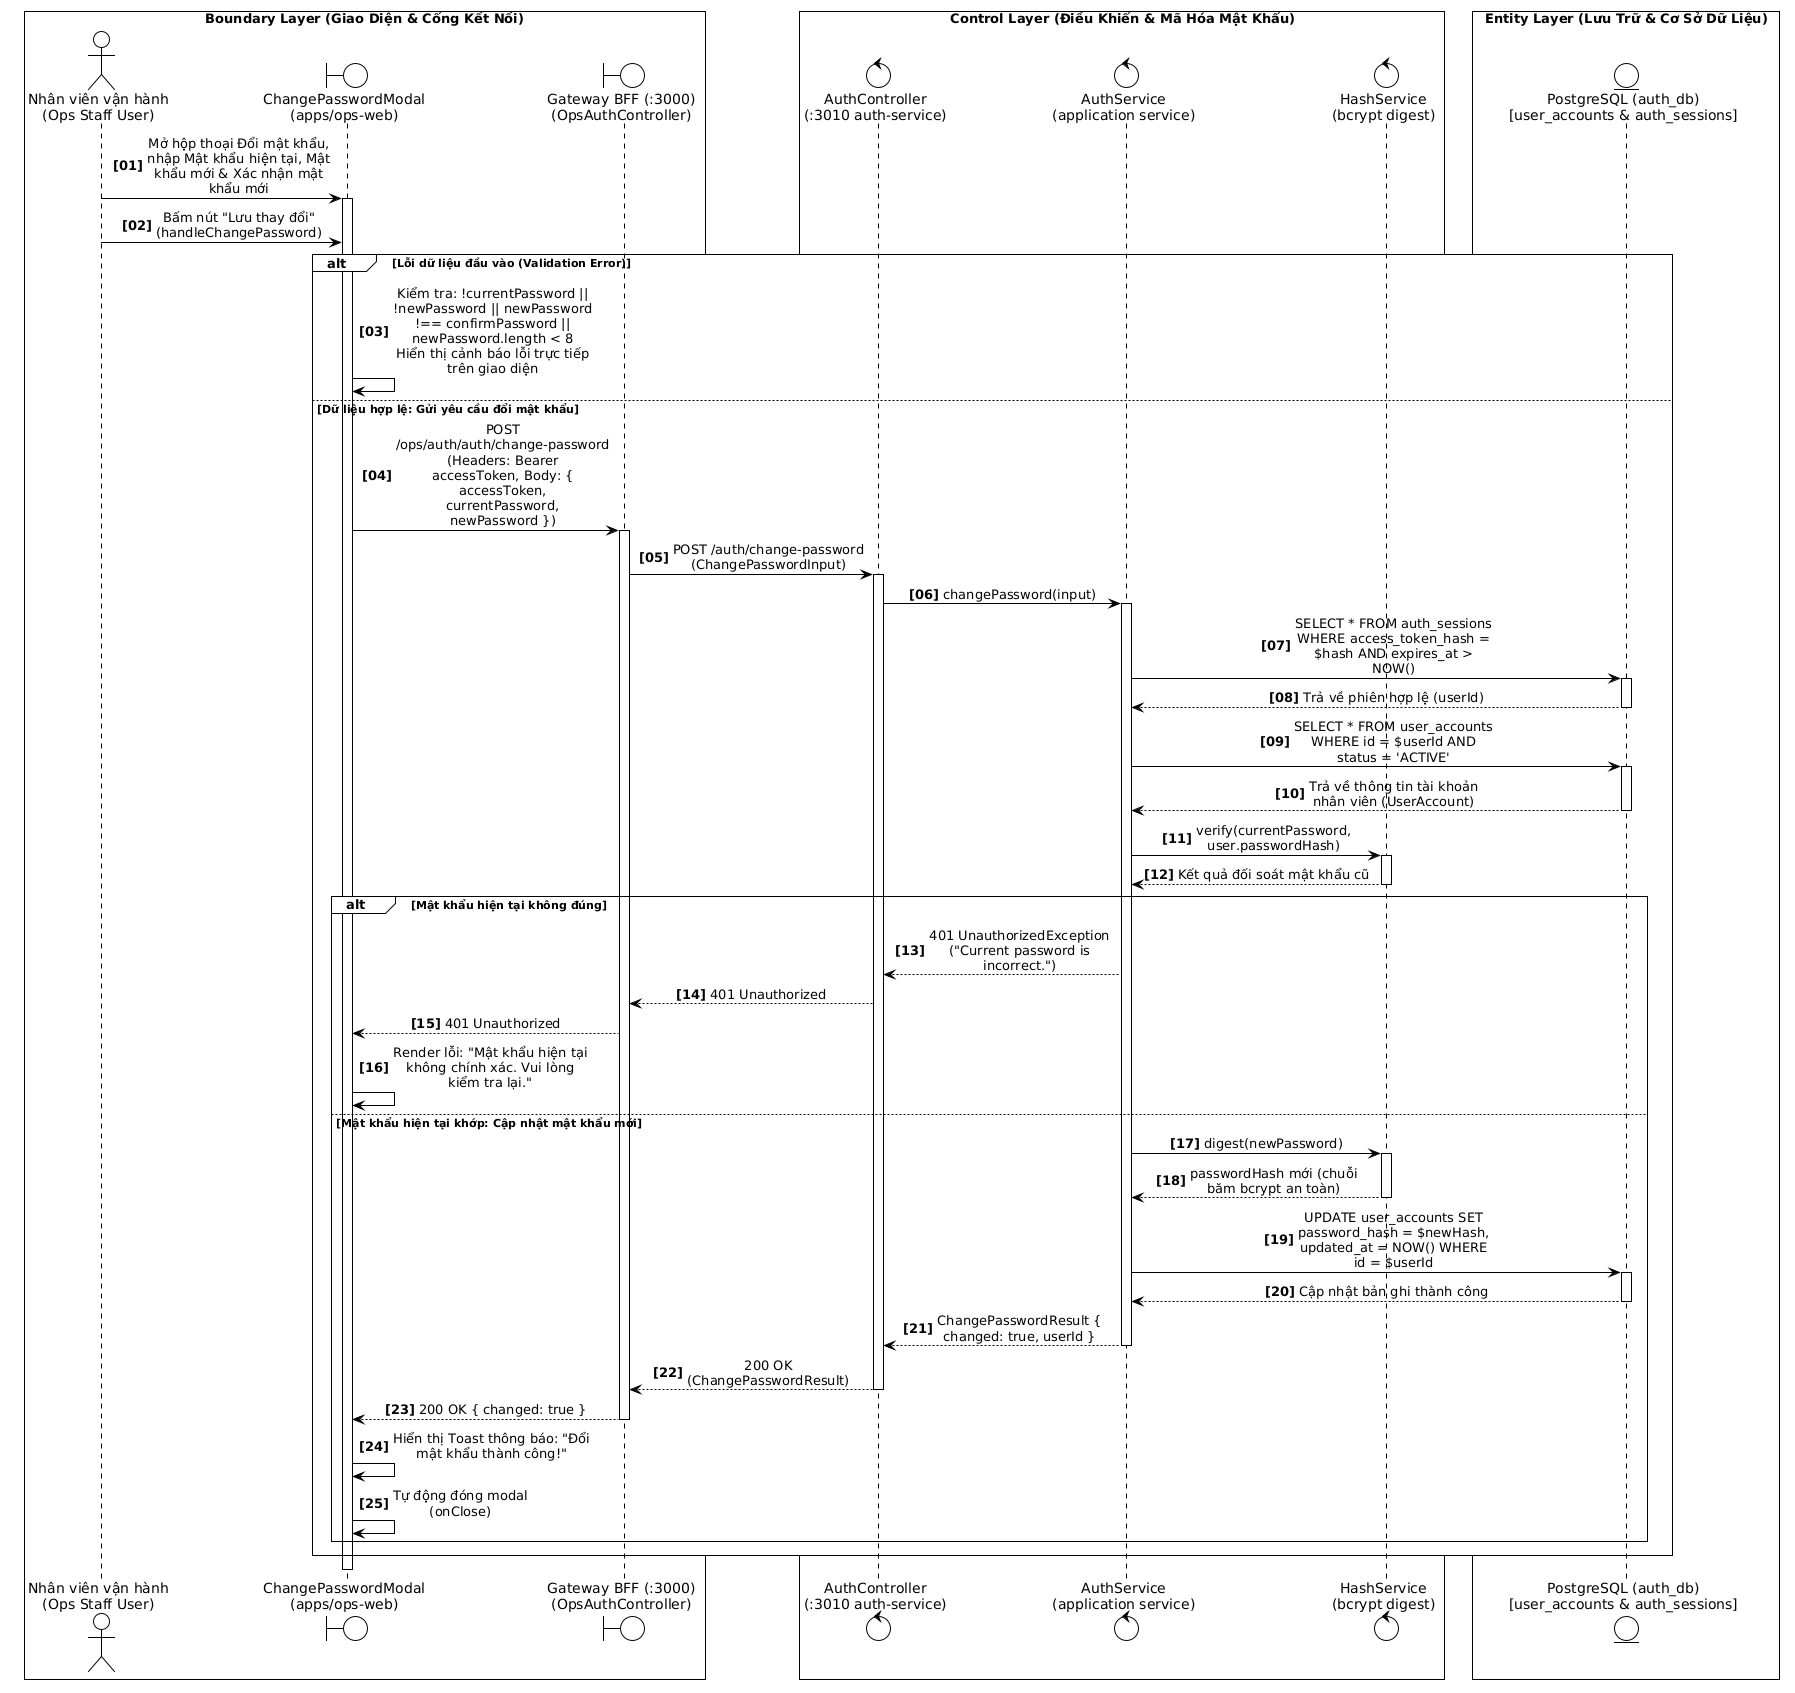

The diagram above was rendered by PlantUML. Its source (embedded in the PNG):
@startuml
!theme plain
skinparam monochrome true
skinparam sequenceMessageAlign center
skinparam responseMessageBelowArrow true
skinparam maxMessageSize 140
skinparam wrapWidth 200
skinparam BoxPadding 8
autonumber "<b>[00]</b>"

box "Boundary Layer (Giao Diện & Cổng Kết Nối)" #FFFFFF
actor "Nhân viên vận hành\n(Ops Staff User)" as Ops
boundary "ChangePasswordModal\n(apps/ops-web)" as UI
boundary "Gateway BFF (:3000)\n(OpsAuthController)" as Gateway
end box

box "Control Layer (Điều Khiển & Mã Hóa Mật Khẩu)" #FFFFFF
control "AuthController\n(:3010 auth-service)" as AuthCtrl
control "AuthService\n(application service)" as AuthSvc
control "HashService\n(bcrypt digest)" as HashSvc
end box

box "Entity Layer (Lưu Trữ & Cơ Sở Dữ Liệu)" #FFFFFF
entity "PostgreSQL (auth_db)\n[user_accounts & auth_sessions]" as AuthDB
end box

' GIAI ĐOẠN 1: NHẬP LIỆU VÀ KIỂM TRA ĐẦU VÀO FORM ĐỔI MẬT KHẨU
Ops -> UI: Mở hộp thoại Đổi mật khẩu,\nnhập Mật khẩu hiện tại, Mật khẩu mới & Xác nhận mật khẩu mới
activate UI

Ops -> UI: Bấm nút "Lưu thay đổi" (handleChangePassword)

alt Lỗi dữ liệu đầu vào (Validation Error)
    UI -> UI: Kiểm tra: !currentPassword || !newPassword || newPassword !== confirmPassword || newPassword.length < 8\nHiển thị cảnh báo lỗi trực tiếp trên giao diện
else Dữ liệu hợp lệ: Gửi yêu cầu đổi mật khẩu
    UI -> Gateway: POST /ops/auth/auth/change-password\n(Headers: Bearer accessToken, Body: { accessToken, currentPassword, newPassword })
    activate Gateway

    ' GIAI ĐOẠN 2: XÁC THỰC MẬT KHẨU CŨ & BĂM MẬT KHẨU MỚI
    Gateway -> AuthCtrl: POST /auth/change-password (ChangePasswordInput)
    activate AuthCtrl

    AuthCtrl -> AuthSvc: changePassword(input)
    activate AuthSvc

    AuthSvc -> AuthDB: SELECT * FROM auth_sessions WHERE access_token_hash = $hash AND expires_at > NOW()
    activate AuthDB
    AuthDB --> AuthSvc: Trả về phiên hợp lệ (userId)
    deactivate AuthDB

    AuthSvc -> AuthDB: SELECT * FROM user_accounts WHERE id = $userId AND status = 'ACTIVE'
    activate AuthDB
    AuthDB --> AuthSvc: Trả về thông tin tài khoản nhân viên (UserAccount)
    deactivate AuthDB

    AuthSvc -> HashSvc: verify(currentPassword, user.passwordHash)
    activate HashSvc
    HashSvc --> AuthSvc: Kết quả đối soát mật khẩu cũ
    deactivate HashSvc

    alt Mật khẩu hiện tại không đúng
        AuthSvc --> AuthCtrl: 401 UnauthorizedException ("Current password is incorrect.")
        AuthCtrl --> Gateway: 401 Unauthorized
        Gateway --> UI: 401 Unauthorized
        UI -> UI: Render lỗi: "Mật khẩu hiện tại không chính xác. Vui lòng kiểm tra lại."
    else Mật khẩu hiện tại khớp: Cập nhật mật khẩu mới
        AuthSvc -> HashSvc: digest(newPassword)
        activate HashSvc
        HashSvc --> AuthSvc: passwordHash mới (chuỗi băm bcrypt an toàn)
        deactivate HashSvc

        AuthSvc -> AuthDB: UPDATE user_accounts SET password_hash = $newHash, updated_at = NOW() WHERE id = $userId
        activate AuthDB
        AuthDB --> AuthSvc: Cập nhật bản ghi thành công
        deactivate AuthDB

        AuthSvc --> AuthCtrl: ChangePasswordResult { changed: true, userId }
        deactivate AuthSvc

        AuthCtrl --> Gateway: 200 OK (ChangePasswordResult)
        deactivate AuthCtrl

        Gateway --> UI: 200 OK { changed: true }
        deactivate Gateway

        ' GIAI ĐOẠN 3: PHẢN HỒI GIAO DIỆN THÀNH CÔNG VÀ ĐÓNG MODAL
        UI -> UI: Hiển thị Toast thông báo: "Đổi mật khẩu thành công!"
        UI -> UI: Tự động đóng modal (onClose)
    end
end

deactivate UI
@enduml